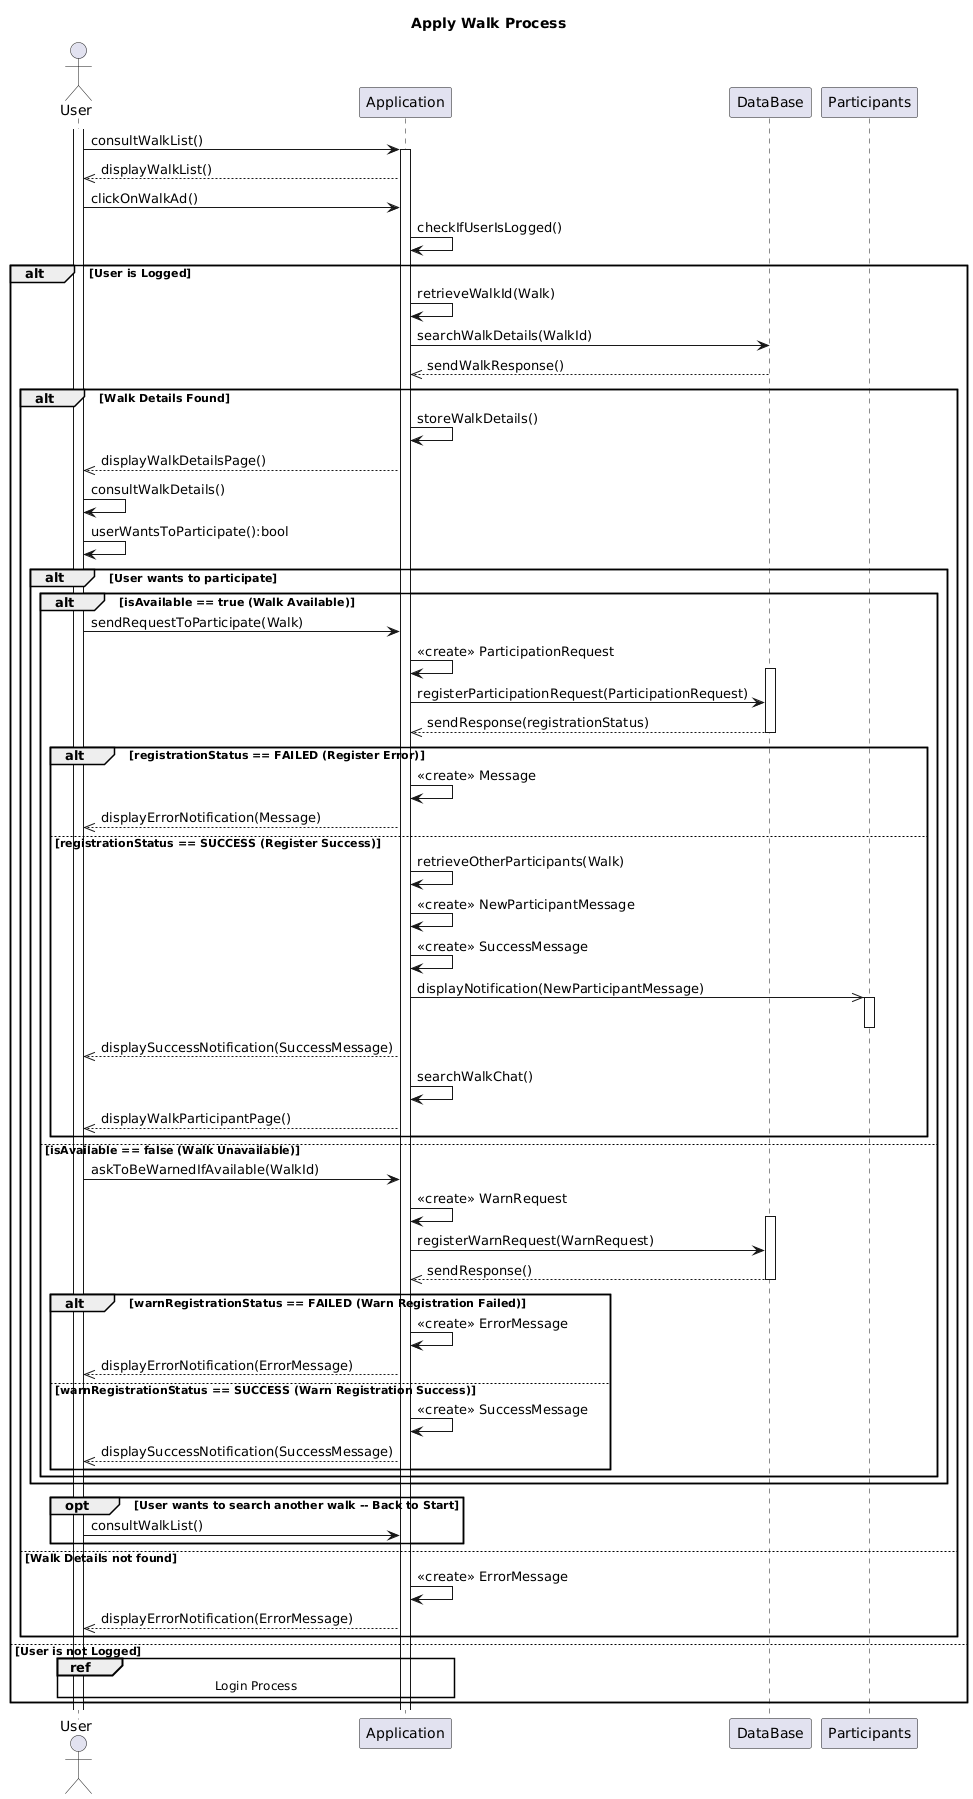

The diagram above was rendered by PlantUML. Its source (embedded in the PNG):
@startuml
title Apply Walk Process

actor User
participant Application
participant DataBase
participant Participants

activate User
User -> Application : consultWalkList()
activate Application
Application -->> User : displayWalkList()

User -> Application : clickOnWalkAd()

Application -> Application : checkIfUserIsLogged()
alt User is Logged
Application -> Application : retrieveWalkId(Walk)


    Application -> DataBase : searchWalkDetails(WalkId)
    DataBase -->> Application : sendWalkResponse()
    deactivate DataBase

    alt Walk Details Found

        Application -> Application : storeWalkDetails()
        Application -->> User : displayWalkDetailsPage()
        User -> User : consultWalkDetails()
        User -> User : userWantsToParticipate():bool

        alt User wants to participate

            alt isAvailable == true (Walk Available)

                User -> Application : sendRequestToParticipate(Walk)
                Application -> Application : <<create>> ParticipationRequest

                activate DataBase
                Application -> DataBase : registerParticipationRequest(ParticipationRequest)
                DataBase -->> Application : sendResponse(registrationStatus)
                deactivate DataBase

                alt registrationStatus == FAILED (Register Error)
                    Application -> Application : <<create>> Message
                    Application -->> User : displayErrorNotification(Message)
                else registrationStatus == SUCCESS (Register Success)
                    Application -> Application : retrieveOtherParticipants(Walk)

                    Application -> Application : <<create>> NewParticipantMessage
                    Application -> Application : <<create>> SuccessMessage

                    Application ->> Participants : displayNotification(NewParticipantMessage)
                    activate Participants
                    deactivate Participants

                    Application -->> User : displaySuccessNotification(SuccessMessage)
                    Application -> Application : searchWalkChat()
                    Application -->> User : displayWalkParticipantPage()
                end

            else isAvailable == false (Walk Unavailable)

                User -> Application : askToBeWarnedIfAvailable(WalkId)
                Application -> Application : <<create>> WarnRequest

                activate DataBase
                Application -> DataBase : registerWarnRequest(WarnRequest)
                DataBase -->> Application : sendResponse()
                deactivate DataBase

                alt warnRegistrationStatus == FAILED (Warn Registration Failed)
                    Application -> Application : <<create>> ErrorMessage
                    Application -->> User : displayErrorNotification(ErrorMessage)
                else warnRegistrationStatus == SUCCESS (Warn Registration Success)
                    Application -> Application : <<create>> SuccessMessage
                    Application -->> User : displaySuccessNotification(SuccessMessage)
                end

            end
        end

        opt User wants to search another walk -- Back to Start
            User -> Application : consultWalkList()
        end

    else Walk Details not found
        Application -> Application : <<create>> ErrorMessage
        Application -->> User : displayErrorNotification(ErrorMessage)
    end

else User is not Logged
    ref over User, Application : Login Process
end
@enduml